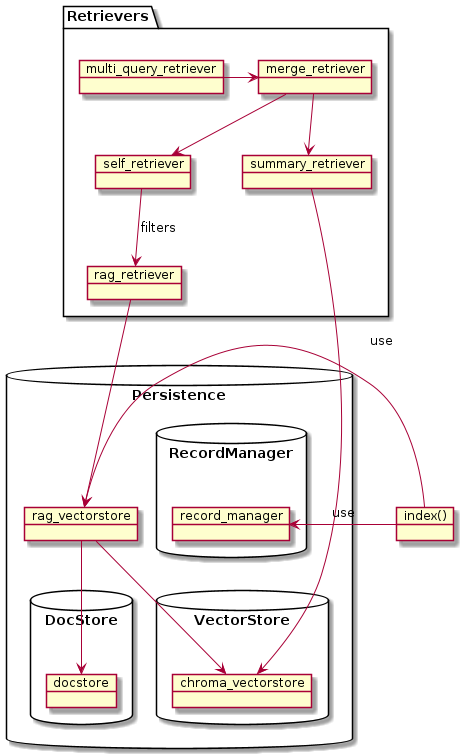

The diagram above was rendered by PlantUML. Its source (embedded in the PNG):
@startuml


database "Persistence" {
    object rag_vectorstore
    database "VectorStore"{
        object chroma_vectorstore
    }
    database "DocStore" {
        object docstore
    }

    database "RecordManager" {
        object record_manager
    }
}

package "Retrievers" {
    object rag_retriever
    object multi_query_retriever
    object merge_retriever
    object self_retriever
    object summary_retriever

    summary_retriever --> chroma_vectorstore
    rag_vectorstore --> chroma_vectorstore
    self_retriever --> rag_retriever : "filters"
    rag_retriever --> rag_vectorstore
    rag_vectorstore --> docstore
    merge_retriever --> summary_retriever
    merge_retriever --> self_retriever
    multi_query_retriever -> merge_retriever
}

'package "Compressors" {
'
'    object compression_retriever
'
'    package "Filters" {
'        object embeddings_filter
'        object long_context_reoder
'    }
'    compression_retriever *--> embeddings_filter
'    compression_retriever --> multi_query_retriever
'    embeddings_filter --> long_context_reoder
'}
'object final_retriever
'final_retriever -> compression_retriever


object "index()" as index
rag_vectorstore <- index : use
record_manager <- index : use

@enduml